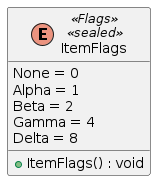

The diagram above was rendered by PlantUML. Its source (embedded in the PNG):
@startuml ItemFlags
enum ItemFlags <<Flags>> <<sealed>>  {
    None = 0
    Alpha = 1
    Beta = 2
    Gamma = 4
    Delta = 8
    + ItemFlags() : void
}
@enduml